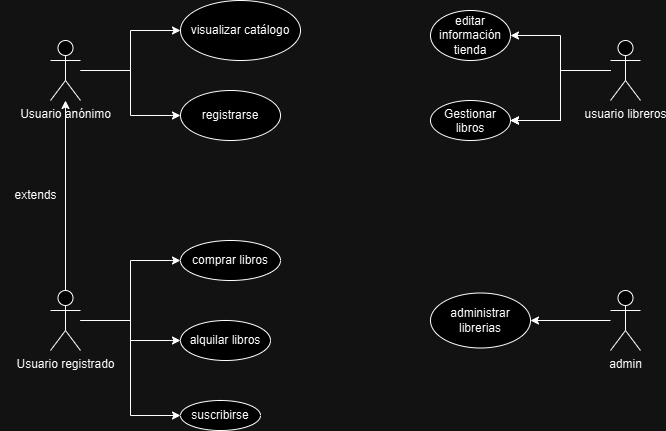

The diagram above was exported from draw.io. Its source (the exported page's mxGraphModel, read from the mxfile embedded in the PNG):
<mxGraphModel dx="1050" dy="530" grid="1" gridSize="10" guides="1" tooltips="1" connect="1" arrows="1" fold="1" page="1" pageScale="1" pageWidth="827" pageHeight="1169" math="0" shadow="0">
  <root>
    <mxCell id="0" />
    <mxCell id="1" parent="0" />
    <mxCell id="oPm1fNFHm1s6_GowIvjV-16" value="" style="edgeStyle=orthogonalEdgeStyle;rounded=0;orthogonalLoop=1;jettySize=auto;html=1;" edge="1" parent="1" source="oPm1fNFHm1s6_GowIvjV-2" target="oPm1fNFHm1s6_GowIvjV-15">
      <mxGeometry relative="1" as="geometry" />
    </mxCell>
    <mxCell id="oPm1fNFHm1s6_GowIvjV-17" style="edgeStyle=orthogonalEdgeStyle;rounded=0;orthogonalLoop=1;jettySize=auto;html=1;entryX=0;entryY=0.5;entryDx=0;entryDy=0;" edge="1" parent="1" source="oPm1fNFHm1s6_GowIvjV-2" target="oPm1fNFHm1s6_GowIvjV-13">
      <mxGeometry relative="1" as="geometry" />
    </mxCell>
    <mxCell id="oPm1fNFHm1s6_GowIvjV-18" style="edgeStyle=orthogonalEdgeStyle;rounded=0;orthogonalLoop=1;jettySize=auto;html=1;entryX=0;entryY=0.5;entryDx=0;entryDy=0;" edge="1" parent="1" source="oPm1fNFHm1s6_GowIvjV-2" target="oPm1fNFHm1s6_GowIvjV-14">
      <mxGeometry relative="1" as="geometry" />
    </mxCell>
    <mxCell id="oPm1fNFHm1s6_GowIvjV-27" style="edgeStyle=orthogonalEdgeStyle;rounded=0;orthogonalLoop=1;jettySize=auto;html=1;" edge="1" parent="1" source="oPm1fNFHm1s6_GowIvjV-2" target="oPm1fNFHm1s6_GowIvjV-3">
      <mxGeometry relative="1" as="geometry" />
    </mxCell>
    <mxCell id="oPm1fNFHm1s6_GowIvjV-2" value="Usuario registrado" style="shape=umlActor;verticalLabelPosition=bottom;verticalAlign=top;html=1;" vertex="1" parent="1">
      <mxGeometry x="130" y="380" width="30" height="60" as="geometry" />
    </mxCell>
    <mxCell id="oPm1fNFHm1s6_GowIvjV-10" style="edgeStyle=orthogonalEdgeStyle;rounded=0;orthogonalLoop=1;jettySize=auto;html=1;entryX=0;entryY=0.5;entryDx=0;entryDy=0;" edge="1" parent="1" source="oPm1fNFHm1s6_GowIvjV-3" target="oPm1fNFHm1s6_GowIvjV-8">
      <mxGeometry relative="1" as="geometry" />
    </mxCell>
    <mxCell id="oPm1fNFHm1s6_GowIvjV-11" style="edgeStyle=orthogonalEdgeStyle;rounded=0;orthogonalLoop=1;jettySize=auto;html=1;entryX=0;entryY=0.5;entryDx=0;entryDy=0;" edge="1" parent="1" source="oPm1fNFHm1s6_GowIvjV-3" target="oPm1fNFHm1s6_GowIvjV-9">
      <mxGeometry relative="1" as="geometry" />
    </mxCell>
    <mxCell id="oPm1fNFHm1s6_GowIvjV-3" value="Usuario anónimo" style="shape=umlActor;verticalLabelPosition=bottom;verticalAlign=top;html=1;" vertex="1" parent="1">
      <mxGeometry x="130" y="130" width="30" height="60" as="geometry" />
    </mxCell>
    <mxCell id="oPm1fNFHm1s6_GowIvjV-20" value="" style="edgeStyle=orthogonalEdgeStyle;rounded=0;orthogonalLoop=1;jettySize=auto;html=1;" edge="1" parent="1" source="oPm1fNFHm1s6_GowIvjV-4" target="oPm1fNFHm1s6_GowIvjV-19">
      <mxGeometry relative="1" as="geometry" />
    </mxCell>
    <mxCell id="oPm1fNFHm1s6_GowIvjV-21" value="" style="edgeStyle=orthogonalEdgeStyle;rounded=0;orthogonalLoop=1;jettySize=auto;html=1;" edge="1" parent="1" source="oPm1fNFHm1s6_GowIvjV-4" target="oPm1fNFHm1s6_GowIvjV-19">
      <mxGeometry relative="1" as="geometry" />
    </mxCell>
    <mxCell id="oPm1fNFHm1s6_GowIvjV-22" value="" style="edgeStyle=orthogonalEdgeStyle;rounded=0;orthogonalLoop=1;jettySize=auto;html=1;" edge="1" parent="1" source="oPm1fNFHm1s6_GowIvjV-4" target="oPm1fNFHm1s6_GowIvjV-19">
      <mxGeometry relative="1" as="geometry" />
    </mxCell>
    <mxCell id="oPm1fNFHm1s6_GowIvjV-24" style="edgeStyle=orthogonalEdgeStyle;rounded=0;orthogonalLoop=1;jettySize=auto;html=1;entryX=1;entryY=0.5;entryDx=0;entryDy=0;" edge="1" parent="1" source="oPm1fNFHm1s6_GowIvjV-4" target="oPm1fNFHm1s6_GowIvjV-23">
      <mxGeometry relative="1" as="geometry" />
    </mxCell>
    <mxCell id="oPm1fNFHm1s6_GowIvjV-4" value="usuario libreros" style="shape=umlActor;verticalLabelPosition=bottom;verticalAlign=top;html=1;" vertex="1" parent="1">
      <mxGeometry x="690" y="130" width="30" height="60" as="geometry" />
    </mxCell>
    <mxCell id="oPm1fNFHm1s6_GowIvjV-26" style="edgeStyle=orthogonalEdgeStyle;rounded=0;orthogonalLoop=1;jettySize=auto;html=1;entryX=1;entryY=0.5;entryDx=0;entryDy=0;" edge="1" parent="1" source="oPm1fNFHm1s6_GowIvjV-5" target="oPm1fNFHm1s6_GowIvjV-25">
      <mxGeometry relative="1" as="geometry" />
    </mxCell>
    <mxCell id="oPm1fNFHm1s6_GowIvjV-5" value="admin" style="shape=umlActor;verticalLabelPosition=bottom;verticalAlign=top;html=1;" vertex="1" parent="1">
      <mxGeometry x="690" y="380" width="30" height="60" as="geometry" />
    </mxCell>
    <mxCell id="oPm1fNFHm1s6_GowIvjV-8" value="visualizar catálogo" style="ellipse;whiteSpace=wrap;html=1;" vertex="1" parent="1">
      <mxGeometry x="260" y="90" width="120" height="60" as="geometry" />
    </mxCell>
    <mxCell id="oPm1fNFHm1s6_GowIvjV-9" value="registrarse" style="ellipse;whiteSpace=wrap;html=1;" vertex="1" parent="1">
      <mxGeometry x="260" y="180" width="100" height="50" as="geometry" />
    </mxCell>
    <mxCell id="oPm1fNFHm1s6_GowIvjV-13" value="comprar libros" style="ellipse;whiteSpace=wrap;html=1;" vertex="1" parent="1">
      <mxGeometry x="260" y="330" width="100" height="40" as="geometry" />
    </mxCell>
    <mxCell id="oPm1fNFHm1s6_GowIvjV-14" value="suscribirse" style="ellipse;whiteSpace=wrap;html=1;" vertex="1" parent="1">
      <mxGeometry x="260" y="490" width="80" height="30" as="geometry" />
    </mxCell>
    <mxCell id="oPm1fNFHm1s6_GowIvjV-15" value="alquilar libros" style="ellipse;whiteSpace=wrap;html=1;" vertex="1" parent="1">
      <mxGeometry x="260" y="410" width="90" height="40" as="geometry" />
    </mxCell>
    <mxCell id="oPm1fNFHm1s6_GowIvjV-19" value="Gestionar libros" style="ellipse;whiteSpace=wrap;html=1;verticalAlign=top;" vertex="1" parent="1">
      <mxGeometry x="510" y="190" width="80" height="40" as="geometry" />
    </mxCell>
    <mxCell id="oPm1fNFHm1s6_GowIvjV-23" value="editar información tienda" style="ellipse;whiteSpace=wrap;html=1;" vertex="1" parent="1">
      <mxGeometry x="510" y="100" width="80" height="50" as="geometry" />
    </mxCell>
    <mxCell id="oPm1fNFHm1s6_GowIvjV-25" value="administrar librerias" style="ellipse;whiteSpace=wrap;html=1;" vertex="1" parent="1">
      <mxGeometry x="510" y="382.5" width="100" height="55" as="geometry" />
    </mxCell>
    <mxCell id="oPm1fNFHm1s6_GowIvjV-28" value="extends" style="text;html=1;align=center;verticalAlign=middle;resizable=0;points=[];autosize=1;strokeColor=none;fillColor=none;" vertex="1" parent="1">
      <mxGeometry x="80" y="270" width="70" height="30" as="geometry" />
    </mxCell>
  </root>
</mxGraphModel>